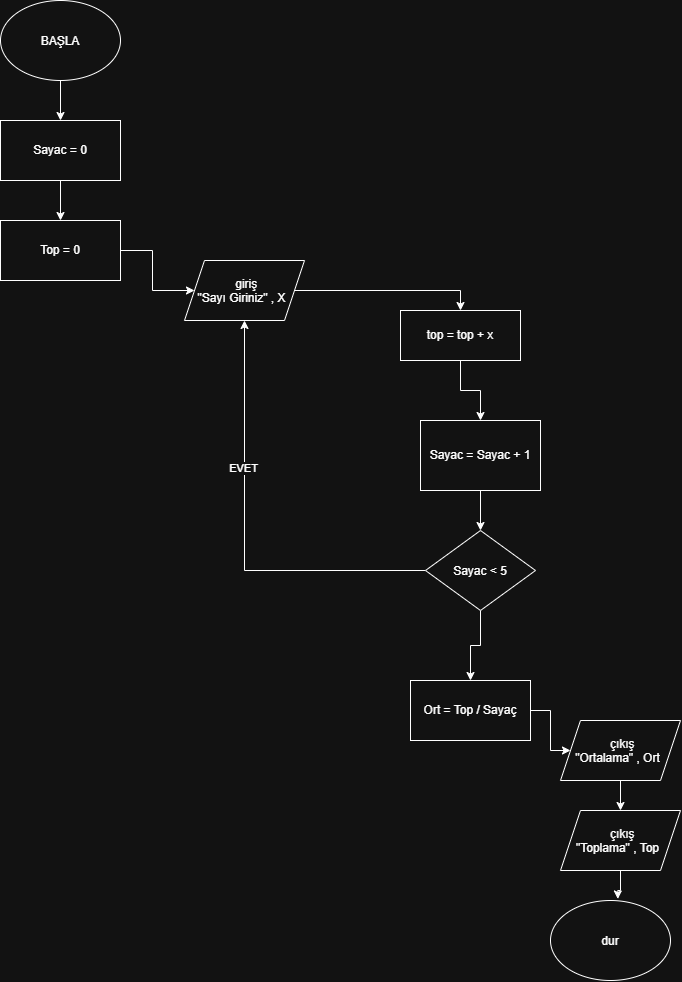

The diagram above was exported from draw.io. Its source (the exported page's mxGraphModel, read from the mxfile embedded in the PNG):
<mxGraphModel dx="1776" dy="909" grid="1" gridSize="10" guides="1" tooltips="1" connect="1" arrows="1" fold="1" page="1" pageScale="1" pageWidth="827" pageHeight="1169" math="0" shadow="0">
  <root>
    <mxCell id="0" />
    <mxCell id="1" parent="0" />
    <mxCell id="ewwz-hAa1_YXfgJDm9R7-8" edge="1" parent="1" source="ewwz-hAa1_YXfgJDm9R7-1" style="edgeStyle=orthogonalEdgeStyle;rounded=0;orthogonalLoop=1;jettySize=auto;html=1;entryX=0.5;entryY=0;entryDx=0;entryDy=0;defaultLabelBackgroundColor=page;" target="ewwz-hAa1_YXfgJDm9R7-2">
      <mxGeometry relative="1" as="geometry" />
    </mxCell>
    <mxCell id="ewwz-hAa1_YXfgJDm9R7-1" parent="1" style="ellipse;whiteSpace=wrap;html=1;shapeInside=1;" value="BAŞLA" vertex="1">
      <mxGeometry height="80" width="120" x="110" y="60" as="geometry" />
    </mxCell>
    <mxCell id="ewwz-hAa1_YXfgJDm9R7-9" edge="1" parent="1" source="ewwz-hAa1_YXfgJDm9R7-2" style="edgeStyle=orthogonalEdgeStyle;rounded=0;orthogonalLoop=1;jettySize=auto;html=1;exitX=0.5;exitY=1;exitDx=0;exitDy=0;entryX=0.5;entryY=0;entryDx=0;entryDy=0;defaultLabelBackgroundColor=page;" target="ewwz-hAa1_YXfgJDm9R7-3">
      <mxGeometry relative="1" as="geometry" />
    </mxCell>
    <mxCell id="ewwz-hAa1_YXfgJDm9R7-2" parent="1" style="rounded=0;whiteSpace=wrap;html=1;" value="Sayac = 0" vertex="1">
      <mxGeometry height="60" width="120" x="110" y="180" as="geometry" />
    </mxCell>
    <mxCell id="ewwz-hAa1_YXfgJDm9R7-10" edge="1" parent="1" source="ewwz-hAa1_YXfgJDm9R7-3" style="edgeStyle=orthogonalEdgeStyle;rounded=0;orthogonalLoop=1;jettySize=auto;html=1;entryX=0;entryY=0.5;entryDx=0;entryDy=0;defaultLabelBackgroundColor=page;" target="ewwz-hAa1_YXfgJDm9R7-4">
      <mxGeometry relative="1" as="geometry" />
    </mxCell>
    <mxCell id="ewwz-hAa1_YXfgJDm9R7-3" parent="1" style="rounded=0;whiteSpace=wrap;html=1;" value="Top = 0" vertex="1">
      <mxGeometry height="60" width="120" x="110" y="280" as="geometry" />
    </mxCell>
    <mxCell id="ewwz-hAa1_YXfgJDm9R7-11" edge="1" parent="1" source="ewwz-hAa1_YXfgJDm9R7-4" style="edgeStyle=orthogonalEdgeStyle;rounded=0;orthogonalLoop=1;jettySize=auto;html=1;entryX=0.5;entryY=0;entryDx=0;entryDy=0;defaultLabelBackgroundColor=page;" target="ewwz-hAa1_YXfgJDm9R7-5">
      <mxGeometry relative="1" as="geometry" />
    </mxCell>
    <mxCell id="ewwz-hAa1_YXfgJDm9R7-4" parent="1" style="shape=parallelogram;perimeter=parallelogramPerimeter;whiteSpace=wrap;html=1;shapeInside=1;fixedSize=1;" value="giriş&lt;div&gt;&quot;Sayı Giriniz&quot; , X&lt;/div&gt;" vertex="1">
      <mxGeometry height="60" width="120" x="294" y="320" as="geometry" />
    </mxCell>
    <mxCell id="ewwz-hAa1_YXfgJDm9R7-18" edge="1" parent="1" source="ewwz-hAa1_YXfgJDm9R7-5" style="edgeStyle=orthogonalEdgeStyle;rounded=0;orthogonalLoop=1;jettySize=auto;html=1;defaultLabelBackgroundColor=page;" target="ewwz-hAa1_YXfgJDm9R7-6" value="">
      <mxGeometry relative="1" as="geometry" />
    </mxCell>
    <mxCell id="ewwz-hAa1_YXfgJDm9R7-5" parent="1" style="rounded=0;whiteSpace=wrap;html=1;" value="top = top + x" vertex="1">
      <mxGeometry height="50" width="120" x="510" y="370" as="geometry" />
    </mxCell>
    <mxCell id="ewwz-hAa1_YXfgJDm9R7-13" edge="1" parent="1" source="ewwz-hAa1_YXfgJDm9R7-6" style="edgeStyle=orthogonalEdgeStyle;rounded=0;orthogonalLoop=1;jettySize=auto;html=1;defaultLabelBackgroundColor=page;" target="ewwz-hAa1_YXfgJDm9R7-7">
      <mxGeometry relative="1" as="geometry" />
    </mxCell>
    <mxCell id="ewwz-hAa1_YXfgJDm9R7-6" parent="1" style="rounded=0;whiteSpace=wrap;html=1;" value="Sayac = Sayac + 1" vertex="1">
      <mxGeometry height="70" width="120" x="530" y="480" as="geometry" />
    </mxCell>
    <mxCell id="ewwz-hAa1_YXfgJDm9R7-16" edge="1" parent="1" source="ewwz-hAa1_YXfgJDm9R7-7" style="edgeStyle=orthogonalEdgeStyle;rounded=0;orthogonalLoop=1;jettySize=auto;html=1;defaultLabelBackgroundColor=page;entryX=0.5;entryY=1;entryDx=0;entryDy=0;" target="ewwz-hAa1_YXfgJDm9R7-4">
      <mxGeometry relative="1" as="geometry">
        <mxPoint x="190" y="510" as="targetPoint" />
      </mxGeometry>
    </mxCell>
    <mxCell id="ewwz-hAa1_YXfgJDm9R7-19" connectable="0" parent="ewwz-hAa1_YXfgJDm9R7-16" style="edgeLabel;html=1;align=center;verticalAlign=middle;resizable=0;points=[];inheritText=1;defaultLabelBackgroundColor=page;" value="EVET" vertex="1">
      <mxGeometry relative="1" x="0.3193" y="2" as="geometry">
        <mxPoint as="offset" />
      </mxGeometry>
    </mxCell>
    <mxCell id="ewwz-hAa1_YXfgJDm9R7-21" edge="1" parent="1" source="ewwz-hAa1_YXfgJDm9R7-7" style="edgeStyle=orthogonalEdgeStyle;rounded=0;orthogonalLoop=1;jettySize=auto;html=1;exitX=0.5;exitY=1;exitDx=0;exitDy=0;entryX=0.5;entryY=0;entryDx=0;entryDy=0;defaultLabelBackgroundColor=page;" target="ewwz-hAa1_YXfgJDm9R7-20">
      <mxGeometry relative="1" as="geometry" />
    </mxCell>
    <mxCell id="ewwz-hAa1_YXfgJDm9R7-7" parent="1" style="rhombus;whiteSpace=wrap;html=1;shapeInside=1;" value="Sayac &amp;lt; 5" vertex="1">
      <mxGeometry height="80" width="110" x="535" y="590" as="geometry" />
    </mxCell>
    <mxCell id="ewwz-hAa1_YXfgJDm9R7-23" edge="1" parent="1" source="ewwz-hAa1_YXfgJDm9R7-20" style="edgeStyle=orthogonalEdgeStyle;rounded=0;orthogonalLoop=1;jettySize=auto;html=1;entryX=0;entryY=0.5;entryDx=0;entryDy=0;defaultLabelBackgroundColor=page;" target="ewwz-hAa1_YXfgJDm9R7-22">
      <mxGeometry relative="1" as="geometry" />
    </mxCell>
    <mxCell id="ewwz-hAa1_YXfgJDm9R7-20" parent="1" style="rounded=0;whiteSpace=wrap;html=1;" value="Ort = Top / Sayaç" vertex="1">
      <mxGeometry height="60" width="120" x="520" y="740" as="geometry" />
    </mxCell>
    <mxCell id="ewwz-hAa1_YXfgJDm9R7-24" edge="1" parent="1" source="ewwz-hAa1_YXfgJDm9R7-22" style="edgeStyle=orthogonalEdgeStyle;rounded=0;orthogonalLoop=1;jettySize=auto;html=1;defaultLabelBackgroundColor=page;" target="ewwz-hAa1_YXfgJDm9R7-25">
      <mxGeometry relative="1" as="geometry">
        <mxPoint x="730" y="900" as="targetPoint" />
      </mxGeometry>
    </mxCell>
    <mxCell id="ewwz-hAa1_YXfgJDm9R7-22" parent="1" style="shape=parallelogram;perimeter=parallelogramPerimeter;whiteSpace=wrap;html=1;shapeInside=1;fixedSize=1;" value="çıkış&lt;div&gt;&quot;Ortalama&quot; , Ort&lt;/div&gt;" vertex="1">
      <mxGeometry height="60" width="120" x="670" y="780" as="geometry" />
    </mxCell>
    <mxCell id="ewwz-hAa1_YXfgJDm9R7-25" parent="1" style="shape=parallelogram;perimeter=parallelogramPerimeter;whiteSpace=wrap;html=1;shapeInside=1;fixedSize=1;" value="çıkış&lt;div&gt;&quot;Toplama&quot; , Top&lt;/div&gt;" vertex="1">
      <mxGeometry height="60" width="120" x="670" y="870" as="geometry" />
    </mxCell>
    <mxCell id="ewwz-hAa1_YXfgJDm9R7-26" parent="1" style="ellipse;whiteSpace=wrap;html=1;shapeInside=1;" value="dur" vertex="1">
      <mxGeometry height="80" width="120" x="660" y="960" as="geometry" />
    </mxCell>
    <mxCell id="ewwz-hAa1_YXfgJDm9R7-27" edge="1" parent="1" source="ewwz-hAa1_YXfgJDm9R7-25" style="edgeStyle=orthogonalEdgeStyle;rounded=0;orthogonalLoop=1;jettySize=auto;html=1;entryX=0.561;entryY=-0.019;entryDx=0;entryDy=0;entryPerimeter=0;defaultLabelBackgroundColor=page;" target="ewwz-hAa1_YXfgJDm9R7-26">
      <mxGeometry relative="1" as="geometry" />
    </mxCell>
  </root>
</mxGraphModel>